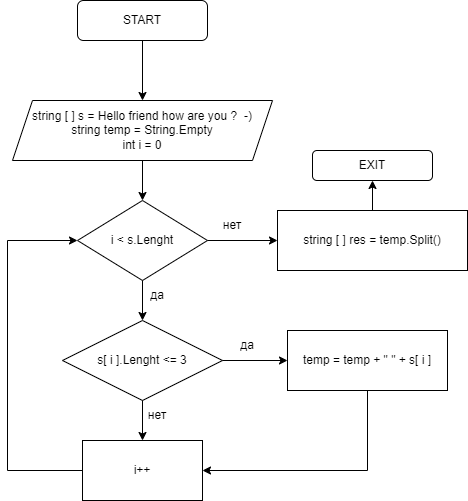

The diagram above was exported from draw.io. Its source (the exported page's mxGraphModel, read from the mxfile embedded in the PNG):
<mxGraphModel dx="1002" dy="545" grid="1" gridSize="10" guides="1" tooltips="1" connect="1" arrows="1" fold="1" page="1" pageScale="1" pageWidth="827" pageHeight="1169" math="0" shadow="0">
  <root>
    <mxCell id="0" />
    <mxCell id="1" parent="0" />
    <mxCell id="X1sj99AlLQ2MNrGHSIT4-19" value="" style="edgeStyle=orthogonalEdgeStyle;rounded=0;orthogonalLoop=1;jettySize=auto;html=1;" edge="1" parent="1" source="X1sj99AlLQ2MNrGHSIT4-1" target="X1sj99AlLQ2MNrGHSIT4-2">
      <mxGeometry relative="1" as="geometry" />
    </mxCell>
    <mxCell id="X1sj99AlLQ2MNrGHSIT4-1" value="START" style="rounded=1;whiteSpace=wrap;html=1;" vertex="1" parent="1">
      <mxGeometry x="320" y="20" width="130" height="40" as="geometry" />
    </mxCell>
    <mxCell id="X1sj99AlLQ2MNrGHSIT4-20" value="" style="edgeStyle=orthogonalEdgeStyle;rounded=0;orthogonalLoop=1;jettySize=auto;html=1;" edge="1" parent="1" source="X1sj99AlLQ2MNrGHSIT4-2" target="X1sj99AlLQ2MNrGHSIT4-6">
      <mxGeometry relative="1" as="geometry" />
    </mxCell>
    <mxCell id="X1sj99AlLQ2MNrGHSIT4-2" value="string [ ] s = Hello friend how are you ?&amp;nbsp; -)&lt;br&gt;string temp = String.Empty&lt;br&gt;int i = 0&lt;br&gt;" style="shape=parallelogram;perimeter=parallelogramPerimeter;whiteSpace=wrap;html=1;fixedSize=1;" vertex="1" parent="1">
      <mxGeometry x="255" y="120" width="260" height="60" as="geometry" />
    </mxCell>
    <mxCell id="X1sj99AlLQ2MNrGHSIT4-4" value="s[ i ].Lenght &amp;lt;= 3" style="rhombus;whiteSpace=wrap;html=1;" vertex="1" parent="1">
      <mxGeometry x="305" y="340" width="160" height="80" as="geometry" />
    </mxCell>
    <mxCell id="X1sj99AlLQ2MNrGHSIT4-5" value="temp = temp + &quot; &quot; + s[ i ]" style="rounded=0;whiteSpace=wrap;html=1;" vertex="1" parent="1">
      <mxGeometry x="530" y="350" width="160" height="60" as="geometry" />
    </mxCell>
    <mxCell id="X1sj99AlLQ2MNrGHSIT4-6" value="i &amp;lt; s.Lenght" style="rhombus;whiteSpace=wrap;html=1;" vertex="1" parent="1">
      <mxGeometry x="320" y="220" width="130" height="80" as="geometry" />
    </mxCell>
    <mxCell id="X1sj99AlLQ2MNrGHSIT4-7" value="" style="endArrow=classic;html=1;rounded=0;exitX=0.5;exitY=1;exitDx=0;exitDy=0;entryX=0.5;entryY=0;entryDx=0;entryDy=0;" edge="1" parent="1" source="X1sj99AlLQ2MNrGHSIT4-6" target="X1sj99AlLQ2MNrGHSIT4-4">
      <mxGeometry width="50" height="50" relative="1" as="geometry">
        <mxPoint x="390" y="290" as="sourcePoint" />
        <mxPoint x="440" y="240" as="targetPoint" />
      </mxGeometry>
    </mxCell>
    <mxCell id="X1sj99AlLQ2MNrGHSIT4-8" value="да" style="text;html=1;strokeColor=none;fillColor=none;align=center;verticalAlign=middle;whiteSpace=wrap;rounded=0;" vertex="1" parent="1">
      <mxGeometry x="370" y="300" width="60" height="30" as="geometry" />
    </mxCell>
    <mxCell id="X1sj99AlLQ2MNrGHSIT4-9" value="" style="endArrow=classic;html=1;rounded=0;exitX=1;exitY=0.5;exitDx=0;exitDy=0;entryX=0;entryY=0.5;entryDx=0;entryDy=0;" edge="1" parent="1" source="X1sj99AlLQ2MNrGHSIT4-4" target="X1sj99AlLQ2MNrGHSIT4-5">
      <mxGeometry width="50" height="50" relative="1" as="geometry">
        <mxPoint x="390" y="290" as="sourcePoint" />
        <mxPoint x="440" y="240" as="targetPoint" />
      </mxGeometry>
    </mxCell>
    <mxCell id="X1sj99AlLQ2MNrGHSIT4-10" value="да" style="text;html=1;strokeColor=none;fillColor=none;align=center;verticalAlign=middle;whiteSpace=wrap;rounded=0;" vertex="1" parent="1">
      <mxGeometry x="460" y="350" width="60" height="30" as="geometry" />
    </mxCell>
    <mxCell id="X1sj99AlLQ2MNrGHSIT4-11" value="i++" style="rounded=0;whiteSpace=wrap;html=1;" vertex="1" parent="1">
      <mxGeometry x="325" y="460" width="120" height="60" as="geometry" />
    </mxCell>
    <mxCell id="X1sj99AlLQ2MNrGHSIT4-12" value="" style="endArrow=classic;html=1;rounded=0;exitX=0.5;exitY=1;exitDx=0;exitDy=0;entryX=0.5;entryY=0;entryDx=0;entryDy=0;" edge="1" parent="1" source="X1sj99AlLQ2MNrGHSIT4-4" target="X1sj99AlLQ2MNrGHSIT4-11">
      <mxGeometry width="50" height="50" relative="1" as="geometry">
        <mxPoint x="390" y="310" as="sourcePoint" />
        <mxPoint x="440" y="260" as="targetPoint" />
      </mxGeometry>
    </mxCell>
    <mxCell id="X1sj99AlLQ2MNrGHSIT4-13" value="нет" style="text;html=1;strokeColor=none;fillColor=none;align=center;verticalAlign=middle;whiteSpace=wrap;rounded=0;" vertex="1" parent="1">
      <mxGeometry x="370" y="420" width="60" height="30" as="geometry" />
    </mxCell>
    <mxCell id="X1sj99AlLQ2MNrGHSIT4-14" value="" style="endArrow=classic;html=1;rounded=0;exitX=0.5;exitY=1;exitDx=0;exitDy=0;entryX=1;entryY=0.5;entryDx=0;entryDy=0;" edge="1" parent="1" source="X1sj99AlLQ2MNrGHSIT4-5" target="X1sj99AlLQ2MNrGHSIT4-11">
      <mxGeometry width="50" height="50" relative="1" as="geometry">
        <mxPoint x="390" y="310" as="sourcePoint" />
        <mxPoint x="440" y="260" as="targetPoint" />
        <Array as="points">
          <mxPoint x="610" y="490" />
        </Array>
      </mxGeometry>
    </mxCell>
    <mxCell id="X1sj99AlLQ2MNrGHSIT4-15" value="" style="endArrow=classic;html=1;rounded=0;exitX=0;exitY=0.5;exitDx=0;exitDy=0;entryX=0;entryY=0.5;entryDx=0;entryDy=0;" edge="1" parent="1" source="X1sj99AlLQ2MNrGHSIT4-11" target="X1sj99AlLQ2MNrGHSIT4-6">
      <mxGeometry width="50" height="50" relative="1" as="geometry">
        <mxPoint x="390" y="310" as="sourcePoint" />
        <mxPoint x="440" y="260" as="targetPoint" />
        <Array as="points">
          <mxPoint x="250" y="490" />
          <mxPoint x="250" y="260" />
        </Array>
      </mxGeometry>
    </mxCell>
    <mxCell id="X1sj99AlLQ2MNrGHSIT4-16" value="" style="endArrow=classic;html=1;rounded=0;exitX=1;exitY=0.5;exitDx=0;exitDy=0;" edge="1" parent="1" source="X1sj99AlLQ2MNrGHSIT4-6">
      <mxGeometry width="50" height="50" relative="1" as="geometry">
        <mxPoint x="480" y="300" as="sourcePoint" />
        <mxPoint x="520" y="260" as="targetPoint" />
        <Array as="points" />
      </mxGeometry>
    </mxCell>
    <mxCell id="X1sj99AlLQ2MNrGHSIT4-24" value="" style="edgeStyle=orthogonalEdgeStyle;rounded=0;orthogonalLoop=1;jettySize=auto;html=1;" edge="1" parent="1" source="X1sj99AlLQ2MNrGHSIT4-17" target="X1sj99AlLQ2MNrGHSIT4-23">
      <mxGeometry relative="1" as="geometry" />
    </mxCell>
    <mxCell id="X1sj99AlLQ2MNrGHSIT4-17" value="string [ ] res = temp.Split()" style="rounded=0;whiteSpace=wrap;html=1;" vertex="1" parent="1">
      <mxGeometry x="520" y="230" width="190" height="60" as="geometry" />
    </mxCell>
    <mxCell id="X1sj99AlLQ2MNrGHSIT4-21" value="нет" style="text;html=1;strokeColor=none;fillColor=none;align=center;verticalAlign=middle;whiteSpace=wrap;rounded=0;" vertex="1" parent="1">
      <mxGeometry x="445" y="230" width="60" height="30" as="geometry" />
    </mxCell>
    <mxCell id="X1sj99AlLQ2MNrGHSIT4-23" value="EXIT" style="rounded=1;whiteSpace=wrap;html=1;" vertex="1" parent="1">
      <mxGeometry x="555" y="170" width="120" height="30" as="geometry" />
    </mxCell>
  </root>
</mxGraphModel>